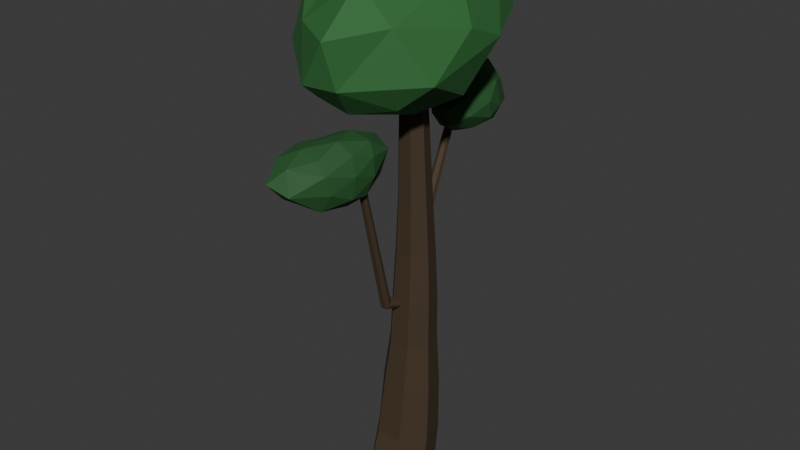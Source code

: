 # Source: tree_moody_verytall.blend  (saved by Blender 5.1.30; exported with 4.5.12 LTS)
import bpy
from mathutils import Matrix  # noqa: F401  (used for matrix-valued properties, if any)

bpy.ops.wm.read_factory_settings(use_empty=True)
scene = bpy.context.scene
scene.name = 'Scene'

# ---- collections
col_collection = bpy.data.collections.new('Collection'); scene.collection.children.link(col_collection)

# ---- materials (node trees are filled in below, after node groups)
mat_bark = bpy.data.materials.new('Bark')
mat_leaves = bpy.data.materials.new('Leaves')
mat_leaves.alpha_threshold = 0.0
mat_leaves.use_backface_culling_lightprobe_volume = False
mat_leaves.roughness = 0.5
mat_leaves.line_color = (0.0, 0.0, 0.0, 1.0)
mat_leaves_dark = bpy.data.materials.new('Leaves_Dark')
mat_leaves_dark.alpha_threshold = 0.0
mat_leaves_dark.use_backface_culling_lightprobe_volume = False
mat_leaves_dark.roughness = 0.5
mat_leaves_dark.line_color = (0.0, 0.0, 0.0, 1.0)

# ---- material node trees
mat_bark.use_nodes = True; mat_bark.node_tree.nodes.clear()
_N = mat_bark.node_tree.nodes; _L = mat_bark.node_tree.links
n0 = _N.new('ShaderNodeBsdfPrincipled'); n0.name = 'Principled BSDF'; n0.location = (-200, 100)
n0.inputs[0].default_value = (0.05793, 0.03629, 0.01696, 1.0)
n0.inputs[2].default_value = 0.75
n1 = _N.new('ShaderNodeOutputMaterial'); n1.name = 'Material Output'; n1.location = (200, 100)
_L.new(n0.outputs[0], n1.inputs[0])
n1.is_active_output = True
mat_leaves.use_nodes = True; mat_leaves.node_tree.nodes.clear()
_N = mat_leaves.node_tree.nodes; _L = mat_leaves.node_tree.links
n0 = _N.new('ShaderNodeOutputMaterial'); n0.name = 'Material Output'; n0.location = (200, 100)
n1 = _N.new('ShaderNodeBsdfPrincipled'); n1.name = 'Principled BSDF'; n1.location = (-200, 100)
n1.inputs[0].default_value = (0.02624, 0.147, 0.03434, 1.0)
n1.inputs[2].default_value = 0.75
_L.new(n1.outputs[0], n0.inputs[0])
n0.is_active_output = True
mat_leaves_dark.use_nodes = True; mat_leaves_dark.node_tree.nodes.clear()
_N = mat_leaves_dark.node_tree.nodes; _L = mat_leaves_dark.node_tree.links
n0 = _N.new('ShaderNodeOutputMaterial'); n0.name = 'Material Output'; n0.location = (200, 100)
n1 = _N.new('ShaderNodeBsdfPrincipled'); n1.name = 'Principled BSDF'; n1.location = (-200, 100)
n1.inputs[0].default_value = (0.01798, 0.09426, 0.02321, 1.0)
n1.inputs[2].default_value = 0.75
_L.new(n1.outputs[0], n0.inputs[0])
n0.is_active_output = True

# ---- world
world_world = bpy.data.worlds.new('World'); scene.world = world_world
world_world.use_nodes = True; world_world.node_tree.nodes.clear()
_N = world_world.node_tree.nodes; _L = world_world.node_tree.links
n0 = _N.new('ShaderNodeOutputWorld'); n0.name = 'World Output'; n0.location = (200, 100)
n1 = _N.new('ShaderNodeBackground'); n1.name = 'Background'; n1.location = (-200, 100)
n1.inputs[0].default_value = (0.05088, 0.05088, 0.05088, 1.0)
_L.new(n1.outputs[0], n0.inputs[0])
n0.is_active_output = True
world_world.color = (0.05088, 0.05088, 0.05088)
world_world.sun_shadow_jitter_overblur = 0.0

# ---- meshes
me_cylinder = bpy.data.meshes.new('Cylinder')
me_cylinder.from_pydata([(-0.01824, 1.709, -4.0), (0.4822, 0.7213, 17.31), (1.264, 1.091, -4.0), (0.9888, 0.4773, 17.31), (1.581, -0.2966, -4.0), (1.114, -0.07088, 17.31), (0.6881, -1.854, -3.988), (0.7633, -0.5105, 17.31), (-0.7418, -1.861, -3.988), (0.1914, -0.5205, 17.31), (-1.668, -0.3067, -4.0), (-0.2028, -0.08231, 17.31), (-1.329, 1.105, -4.0), (-0.04275, 0.4854, 17.31), (0.08212, 1.887, -1.688), (0.2037, 1.801, 1.187), (0.3306, 1.576, 3.767), (0.4128, 1.483, 6.257), (0.4584, 1.335, 8.715), (0.4784, 1.128, 11.4), (1.14, 0.81, 11.4), (1.227, 0.9652, 8.715), (1.292, 1.059, 6.257), (1.274, 1.122, 3.767), (1.342, 1.252, 1.187), (1.331, 1.285, -1.688), (1.303, 0.09438, 11.4), (1.417, 0.1338, 8.715), (1.51, 0.1075, 6.257), (1.506, 0.1019, 3.767), (1.623, 0.02035, 1.187), (1.639, -0.06589, -1.688), (0.8454, -0.4795, 11.4), (0.8848, -0.5329, 8.715), (0.9009, -0.6557, 6.257), (0.8539, -0.7163, 3.767), (0.8356, -0.9677, 1.187), (0.7752, -1.264, -1.688), (0.09987, -0.4915, 11.4), (0.01383, -0.552, 8.715), (-0.0859, -0.6668, 6.257), (-0.2018, -0.7259, 3.767), (-0.437, -0.977, 1.187), (-0.6187, -1.272, -1.688), (-0.4121, 0.08032, 11.4), (-0.5938, 0.116, 8.715), (-0.7533, 0.09315, 6.257), (-0.9089, 0.08889, 3.767), (-1.282, 0.007046, 1.187), (-1.537, -0.07833, -1.688), (-0.2059, 0.8202, 11.4), (-0.3351, 0.9766, 8.715), (-0.4945, 1.072, 6.257), (-0.6404, 1.135, 3.767), (-0.9664, 1.267, 1.187), (-1.199, 1.301, -1.688)], [], [(19, 1, 3, 20), (20, 3, 5, 26), (26, 5, 7, 32), (32, 7, 9, 38), (38, 9, 11, 44), (3, 1, 13, 11, 9, 7, 5), (44, 11, 13, 50), (50, 13, 1, 19), (0, 2, 4, 6, 8, 10, 12), (12, 55, 14, 0), (55, 54, 15, 14), (54, 53, 16, 15), (53, 52, 17, 16), (52, 51, 18, 17), (51, 50, 19, 18), (10, 49, 55, 12), (49, 48, 54, 55), (48, 47, 53, 54), (47, 46, 52, 53), (46, 45, 51, 52), (45, 44, 50, 51), (8, 43, 49, 10), (43, 42, 48, 49), (42, 41, 47, 48), (41, 40, 46, 47), (40, 39, 45, 46), (39, 38, 44, 45), (6, 37, 43, 8), (37, 36, 42, 43), (36, 35, 41, 42), (35, 34, 40, 41), (34, 33, 39, 40), (33, 32, 38, 39), (4, 31, 37, 6), (31, 30, 36, 37), (30, 29, 35, 36), (29, 28, 34, 35), (28, 27, 33, 34), (27, 26, 32, 33), (2, 25, 31, 4), (25, 24, 30, 31), (24, 23, 29, 30), (23, 22, 28, 29), (22, 21, 27, 28), (21, 20, 26, 27), (0, 14, 25, 2), (14, 15, 24, 25), (15, 16, 23, 24), (16, 17, 22, 23), (17, 18, 21, 22), (18, 19, 20, 21)])
_uv = me_cylinder.uv_layers.new(name='UVMap')
_uv.uv.foreach_set('vector', [1.0, 0.9286, 1.0, 1.0, 0.8571, 1.0, 0.8571, 0.9286, 0.8571, 0.9286, 0.8571, 1.0, 0.7143, 1.0, 0.7143, 0.9286, 0.7143, 0.9286, 0.7143, 1.0, 0.5714, 1.0, 0.5714, 0.9286, 0.5714, 0.9286, 0.5714, 1.0, 0.4286, 1.0, 0.4286, 0.9286, 0.4286, 0.9286, 0.4286, 1.0, 0.2857, 1.0, 0.2857, 0.9286, 0.4376, 0.3996, 0.25, 0.49, 0.06236, 0.3996, 0.01602, 0.1966, 0.1459, 0.03377, 0.3541, 0.03377, 0.484, 0.1966, 0.2857, 0.9286, 0.2857, 1.0, 0.1429, 1.0, 0.1429, 0.9286, 0.1429, 0.9286, 0.1429, 1.0, 2.98e-08, 1.0, 2.98e-08, 0.9286, 0.75, 0.49, 0.9376, 0.3996, 0.984, 0.1966, 0.8541, 0.03377, 0.6459, 0.03377, 0.516, 0.1966, 0.5624, 0.3996, 0.1429, 0.5, 0.1429, 0.5714, 2.98e-08, 0.5714, 2.98e-08, 0.5, 0.1429, 0.5714, 0.1429, 0.6429, 2.98e-08, 0.6429, 2.98e-08, 0.5714, 0.1429, 0.6429, 0.1429, 0.7143, 2.98e-08, 0.7143, 2.98e-08, 0.6429, 0.1429, 0.7143, 0.1429, 0.7857, 2.98e-08, 0.7857, 2.98e-08, 0.7143, 0.1429, 0.7857, 0.1429, 0.8571, 2.98e-08, 0.8571, 2.98e-08, 0.7857, 0.1429, 0.8571, 0.1429, 0.9286, 2.98e-08, 0.9286, 2.98e-08, 0.8571, 0.2857, 0.5, 0.2857, 0.5714, 0.1429, 0.5714, 0.1429, 0.5, 0.2857, 0.5714, 0.2857, 0.6429, 0.1429, 0.6429, 0.1429, 0.5714, 0.2857, 0.6429, 0.2857, 0.7143, 0.1429, 0.7143, 0.1429, 0.6429, 0.2857, 0.7143, 0.2857, 0.7857, 0.1429, 0.7857, 0.1429, 0.7143, 0.2857, 0.7857, 0.2857, 0.8571, 0.1429, 0.8571, 0.1429, 0.7857, 0.2857, 0.8571, 0.2857, 0.9286, 0.1429, 0.9286, 0.1429, 0.8571, 0.4286, 0.5, 0.4286, 0.5714, 0.2857, 0.5714, 0.2857, 0.5, 0.4286, 0.5714, 0.4286, 0.6429, 0.2857, 0.6429, 0.2857, 0.5714, 0.4286, 0.6429, 0.4286, 0.7143, 0.2857, 0.7143, 0.2857, 0.6429, 0.4286, 0.7143, 0.4286, 0.7857, 0.2857, 0.7857, 0.2857, 0.7143, 0.4286, 0.7857, 0.4286, 0.8571, 0.2857, 0.8571, 0.2857, 0.7857, 0.4286, 0.8571, 0.4286, 0.9286, 0.2857, 0.9286, 0.2857, 0.8571, 0.5714, 0.5, 0.5714, 0.5714, 0.4286, 0.5714, 0.4286, 0.5, 0.5714, 0.5714, 0.5714, 0.6429, 0.4286, 0.6429, 0.4286, 0.5714, 0.5714, 0.6429, 0.5714, 0.7143, 0.4286, 0.7143, 0.4286, 0.6429, 0.5714, 0.7143, 0.5714, 0.7857, 0.4286, 0.7857, 0.4286, 0.7143, 0.5714, 0.7857, 0.5714, 0.8571, 0.4286, 0.8571, 0.4286, 0.7857, 0.5714, 0.8571, 0.5714, 0.9286, 0.4286, 0.9286, 0.4286, 0.8571, 0.7143, 0.5, 0.7143, 0.5714, 0.5714, 0.5714, 0.5714, 0.5, 0.7143, 0.5714, 0.7143, 0.6429, 0.5714, 0.6429, 0.5714, 0.5714, 0.7143, 0.6429, 0.7143, 0.7143, 0.5714, 0.7143, 0.5714, 0.6429, 0.7143, 0.7143, 0.7143, 0.7857, 0.5714, 0.7857, 0.5714, 0.7143, 0.7143, 0.7857, 0.7143, 0.8571, 0.5714, 0.8571, 0.5714, 0.7857, 0.7143, 0.8571, 0.7143, 0.9286, 0.5714, 0.9286, 0.5714, 0.8571, 0.8571, 0.5, 0.8571, 0.5714, 0.7143, 0.5714, 0.7143, 0.5, 0.8571, 0.5714, 0.8571, 0.6429, 0.7143, 0.6429, 0.7143, 0.5714, 0.8571, 0.6429, 0.8571, 0.7143, 0.7143, 0.7143, 0.7143, 0.6429, 0.8571, 0.7143, 0.8571, 0.7857, 0.7143, 0.7857, 0.7143, 0.7143, 0.8571, 0.7857, 0.8571, 0.8571, 0.7143, 0.8571, 0.7143, 0.7857, 0.8571, 0.8571, 0.8571, 0.9286, 0.7143, 0.9286, 0.7143, 0.8571, 1.0, 0.5, 1.0, 0.5714, 0.8571, 0.5714, 0.8571, 0.5, 1.0, 0.5714, 1.0, 0.6429, 0.8571, 0.6429, 0.8571, 0.5714, 1.0, 0.6429, 1.0, 0.7143, 0.8571, 0.7143, 0.8571, 0.6429, 1.0, 0.7143, 1.0, 0.7857, 0.8571, 0.7857, 0.8571, 0.7143, 1.0, 0.7857, 1.0, 0.8571, 0.8571, 0.8571, 0.8571, 0.7857, 1.0, 0.8571, 1.0, 0.9286, 0.8571, 0.9286, 0.8571, 0.8571])
me_cylinder.materials.append(mat_bark)
me_cylinder.update()
me_cylinder_005 = bpy.data.meshes.new('Cylinder.005')
me_cylinder_005.from_pydata([(0.2289, 0.08271, -1.709), (0.01394, 0.0452, -0.7845), (0.4526, -0.025, -1.709), (0.2684, -0.0758, -0.7635), (0.5078, -0.267, -1.709), (0.3292, -0.3412, -0.7188), (0.353, -0.4611, -1.709), (0.1525, -0.5506, -0.6811), (0.1048, -0.4611, -1.709), (-0.1277, -0.5476, -0.6837), (-0.04998, -0.267, -1.709), (-0.3027, -0.3351, -0.7221), (0.005255, -0.025, -1.709), (-0.2406, -0.0709, -0.7679), (0.5585, 6.311, 4.07), (0.7135, 6.242, 4.106), (0.749, 6.093, 4.187), (0.6383, 5.976, 4.252), (0.4648, 5.98, 4.252), (0.3591, 6.101, 4.187), (0.4008, 6.248, 4.106)], [], [(0, 1, 3, 2), (2, 3, 5, 4), (4, 5, 7, 6), (6, 7, 9, 8), (8, 9, 11, 10), (9, 7, 17, 18), (10, 11, 13, 12), (12, 13, 1, 0), (0, 2, 4, 6, 8, 10, 12), (15, 14, 20, 19, 18, 17, 16), (1, 13, 20, 14), (5, 3, 15, 16), (11, 9, 18, 19), (3, 1, 14, 15), (7, 5, 16, 17), (13, 11, 19, 20)])
_uv = me_cylinder_005.uv_layers.new(name='UVMap')
_uv.uv.foreach_set('vector', [1.0, 0.5, 1.0, 1.0, 0.8571, 1.0, 0.8571, 0.5, 0.8571, 0.5, 0.8571, 1.0, 0.7143, 1.0, 0.7143, 0.5, 0.7143, 0.5, 0.7143, 1.0, 0.5714, 1.0, 0.5714, 0.5, 0.5714, 0.5, 0.5714, 1.0, 0.4286, 1.0, 0.4286, 0.5, 0.4286, 0.5, 0.4286, 1.0, 0.2857, 1.0, 0.2857, 0.5, 0.4286, 1.0, 0.5714, 1.0, 0.5714, 1.0, 0.4286, 1.0, 0.2857, 0.5, 0.2857, 1.0, 0.1429, 1.0, 0.1429, 0.5, 0.1429, 0.5, 0.1429, 1.0, 2.98e-08, 1.0, 2.98e-08, 0.5, 0.75, 0.49, 0.9376, 0.3996, 0.984, 0.1966, 0.8541, 0.03377, 0.6459, 0.03377, 0.516, 0.1966, 0.5624, 0.3996, 0.4376, 0.3996, 0.25, 0.49, 0.06236, 0.3996, 0.01602, 0.1966, 0.1459, 0.03377, 0.3541, 0.03377, 0.484, 0.1966, 2.98e-08, 1.0, 0.1429, 1.0, 0.1429, 1.0, 2.98e-08, 1.0, 0.7143, 1.0, 0.8571, 1.0, 0.8571, 1.0, 0.7143, 1.0, 0.2857, 1.0, 0.4286, 1.0, 0.4286, 1.0, 0.2857, 1.0, 0.8571, 1.0, 1.0, 1.0, 1.0, 1.0, 0.8571, 1.0, 0.5714, 1.0, 0.7143, 1.0, 0.7143, 1.0, 0.5714, 1.0, 0.1429, 1.0, 0.2857, 1.0, 0.2857, 1.0, 0.1429, 1.0])
me_cylinder_005.materials.append(mat_bark)
me_cylinder_005.update()
me_icosphere_001 = bpy.data.meshes.new('Icosphere.001')
me_icosphere_001.from_pydata([(-0.01992, 0.03488, -0.9166), (0.4703, -0.5753, -0.6758), (-0.2387, -0.7441, -0.6888), (-0.8015, 0.07203, -0.3322), (-0.2829, 1.006, -0.4165), (0.4987, 0.5673, -0.3253), (0.2065, -1.163, 0.07935), (-0.6005, -0.4919, 0.3804), (-0.6682, 0.5977, 0.3488), (0.2254, 0.8614, 0.4544), (0.7506, -0.03695, 0.07887), (0.02352, 0.06178, 0.6906), (-0.1676, -0.3477, -0.8806), (0.3619, -0.2456, -0.846), (0.1528, -0.8018, -0.7359), (0.6346, 0.05112, -0.6531), (0.3628, 0.3453, -0.7594), (-0.5061, 0.03405, -0.7074), (-0.61, -0.4467, -0.2824), (-0.1859, 0.5546, -0.6958), (-0.6771, 0.6353, -0.4058), (0.209, 0.9439, -0.355), (0.7492, -0.4751, -0.3847), (0.7569, 0.3438, -0.08629), (-0.0547, -1.102, -0.4157), (0.261, -1.053, -0.4152), (-0.8522, -0.245, 0.1097), (-0.4666, -0.7985, -0.1451), (-0.5897, 0.9489, -0.006371), (-0.8526, 0.4214, 0.08739), (0.4939, 0.8903, 0.06629), (-0.008708, 1.065, 0.04878), (0.4945, -0.6961, 0.1641), (-0.2034, -0.9441, 0.1339), (-0.7273, 0.1252, 0.4163), (-0.2524, 0.8131, 0.4587), (0.5042, 0.6203, 0.4145), (0.1708, -0.7196, 0.5486), (0.5223, 0.06978, 0.5599), (-0.3736, -0.2508, 0.6094), (-0.3697, 0.3701, 0.6076), (0.1579, 0.5562, 0.6472)], [], [(0, 13, 12), (1, 13, 15), (0, 12, 17), (0, 17, 19), (0, 19, 16), (1, 15, 22), (2, 14, 24), (3, 18, 26), (4, 20, 28), (5, 21, 30), (1, 22, 25), (2, 24, 27), (3, 26, 29), (4, 28, 31), (5, 30, 23), (6, 32, 37), (7, 33, 39), (8, 34, 40), (9, 35, 41), (10, 36, 38), (38, 41, 11), (38, 36, 41), (36, 9, 41), (41, 40, 11), (41, 35, 40), (35, 8, 40), (40, 39, 11), (40, 34, 39), (34, 7, 39), (39, 37, 11), (39, 33, 37), (33, 6, 37), (37, 38, 11), (37, 32, 38), (32, 10, 38), (23, 36, 10), (23, 30, 36), (30, 9, 36), (31, 35, 9), (31, 28, 35), (28, 8, 35), (29, 34, 8), (29, 26, 34), (26, 7, 34), (27, 33, 7), (27, 24, 33), (24, 6, 33), (25, 32, 6), (25, 22, 32), (22, 10, 32), (30, 31, 9), (30, 21, 31), (21, 4, 31), (28, 29, 8), (28, 20, 29), (20, 3, 29), (26, 27, 7), (26, 18, 27), (18, 2, 27), (24, 25, 6), (24, 14, 25), (14, 1, 25), (22, 23, 10), (22, 15, 23), (15, 5, 23), (16, 21, 5), (16, 19, 21), (19, 4, 21), (19, 20, 4), (19, 17, 20), (17, 3, 20), (17, 18, 3), (17, 12, 18), (12, 2, 18), (15, 16, 5), (15, 13, 16), (13, 0, 16), (12, 14, 2), (12, 13, 14), (13, 1, 14)])
_uv = me_icosphere_001.uv_layers.new(name='UVMap')
_uv.uv.foreach_set('vector', [0.1818, 0.0, 0.2273, 0.07873, 0.1364, 0.07873, 0.2727, 0.1575, 0.3182, 0.07873, 0.3636, 0.1575, 0.9091, 0.0, 0.9545, 0.07873, 0.8636, 0.07873, 0.7273, 0.0, 0.7727, 0.07873, 0.6818, 0.07873, 0.5455, 0.0, 0.5909, 0.07873, 0.5, 0.07873, 0.2727, 0.1575, 0.3636, 0.1575, 0.3182, 0.2362, 0.09091, 0.1575, 0.1818, 0.1575, 0.1364, 0.2362, 0.8182, 0.1575, 0.9091, 0.1575, 0.8636, 0.2362, 0.6364, 0.1575, 0.7273, 0.1575, 0.6818, 0.2362, 0.4545, 0.1575, 0.5455, 0.1575, 0.5, 0.2362, 0.2727, 0.1575, 0.3182, 0.2362, 0.2273, 0.2362, 0.09091, 0.1575, 0.1364, 0.2362, 0.04546, 0.2362, 0.8182, 0.1575, 0.8636, 0.2362, 0.7727, 0.2362, 0.6364, 0.1575, 0.6818, 0.2362, 0.5909, 0.2362, 0.4545, 0.1575, 0.5, 0.2362, 0.4091, 0.2362, 0.1818, 0.3149, 0.2727, 0.3149, 0.2273, 0.3937, 0.0, 0.3149, 0.09091, 0.3149, 0.04546, 0.3937, 0.7273, 0.3149, 0.8182, 0.3149, 0.7727, 0.3937, 0.5455, 0.3149, 0.6364, 0.3149, 0.5909, 0.3937, 0.3636, 0.3149, 0.4545, 0.3149, 0.4091, 0.3937, 0.4091, 0.3937, 0.5, 0.3937, 0.4545, 0.4724, 0.4091, 0.3937, 0.4545, 0.3149, 0.5, 0.3937, 0.4545, 0.3149, 0.5455, 0.3149, 0.5, 0.3937, 0.5909, 0.3937, 0.6818, 0.3937, 0.6364, 0.4724, 0.5909, 0.3937, 0.6364, 0.3149, 0.6818, 0.3937, 0.6364, 0.3149, 0.7273, 0.3149, 0.6818, 0.3937, 0.7727, 0.3937, 0.8636, 0.3937, 0.8182, 0.4724, 0.7727, 0.3937, 0.8182, 0.3149, 0.8636, 0.3937, 0.8182, 0.3149, 0.9091, 0.3149, 0.8636, 0.3937, 0.04546, 0.3937, 0.1364, 0.3937, 0.09091, 0.4724, 0.04546, 0.3937, 0.09091, 0.3149, 0.1364, 0.3937, 0.09091, 0.3149, 0.1818, 0.3149, 0.1364, 0.3937, 0.2273, 0.3937, 0.3182, 0.3937, 0.2727, 0.4724, 0.2273, 0.3937, 0.2727, 0.3149, 0.3182, 0.3937, 0.2727, 0.3149, 0.3636, 0.3149, 0.3182, 0.3937, 0.4091, 0.2362, 0.4545, 0.3149, 0.3636, 0.3149, 0.4091, 0.2362, 0.5, 0.2362, 0.4545, 0.3149, 0.5, 0.2362, 0.5455, 0.3149, 0.4545, 0.3149, 0.5909, 0.2362, 0.6364, 0.3149, 0.5455, 0.3149, 0.5909, 0.2362, 0.6818, 0.2362, 0.6364, 0.3149, 0.6818, 0.2362, 0.7273, 0.3149, 0.6364, 0.3149, 0.7727, 0.2362, 0.8182, 0.3149, 0.7273, 0.3149, 0.7727, 0.2362, 0.8636, 0.2362, 0.8182, 0.3149, 0.8636, 0.2362, 0.9091, 0.3149, 0.8182, 0.3149, 0.04546, 0.2362, 0.09091, 0.3149, 0.0, 0.3149, 0.04546, 0.2362, 0.1364, 0.2362, 0.09091, 0.3149, 0.1364, 0.2362, 0.1818, 0.3149, 0.09091, 0.3149, 0.2273, 0.2362, 0.2727, 0.3149, 0.1818, 0.3149, 0.2273, 0.2362, 0.3182, 0.2362, 0.2727, 0.3149, 0.3182, 0.2362, 0.3636, 0.3149, 0.2727, 0.3149, 0.5, 0.2362, 0.5909, 0.2362, 0.5455, 0.3149, 0.5, 0.2362, 0.5455, 0.1575, 0.5909, 0.2362, 0.5455, 0.1575, 0.6364, 0.1575, 0.5909, 0.2362, 0.6818, 0.2362, 0.7727, 0.2362, 0.7273, 0.3149, 0.6818, 0.2362, 0.7273, 0.1575, 0.7727, 0.2362, 0.7273, 0.1575, 0.8182, 0.1575, 0.7727, 0.2362, 0.8636, 0.2362, 0.9545, 0.2362, 0.9091, 0.3149, 0.8636, 0.2362, 0.9091, 0.1575, 0.9545, 0.2362, 0.9091, 0.1575, 1.0, 0.1575, 0.9545, 0.2362, 0.1364, 0.2362, 0.2273, 0.2362, 0.1818, 0.3149, 0.1364, 0.2362, 0.1818, 0.1575, 0.2273, 0.2362, 0.1818, 0.1575, 0.2727, 0.1575, 0.2273, 0.2362, 0.3182, 0.2362, 0.4091, 0.2362, 0.3636, 0.3149, 0.3182, 0.2362, 0.3636, 0.1575, 0.4091, 0.2362, 0.3636, 0.1575, 0.4545, 0.1575, 0.4091, 0.2362, 0.5, 0.07873, 0.5455, 0.1575, 0.4545, 0.1575, 0.5, 0.07873, 0.5909, 0.07873, 0.5455, 0.1575, 0.5909, 0.07873, 0.6364, 0.1575, 0.5455, 0.1575, 0.6818, 0.07873, 0.7273, 0.1575, 0.6364, 0.1575, 0.6818, 0.07873, 0.7727, 0.07873, 0.7273, 0.1575, 0.7727, 0.07873, 0.8182, 0.1575, 0.7273, 0.1575, 0.8636, 0.07873, 0.9091, 0.1575, 0.8182, 0.1575, 0.8636, 0.07873, 0.9545, 0.07873, 0.9091, 0.1575, 0.9545, 0.07873, 1.0, 0.1575, 0.9091, 0.1575, 0.3636, 0.1575, 0.4091, 0.07873, 0.4545, 0.1575, 0.3636, 0.1575, 0.3182, 0.07873, 0.4091, 0.07873, 0.3182, 0.07873, 0.3636, 0.0, 0.4091, 0.07873, 0.1364, 0.07873, 0.1818, 0.1575, 0.09091, 0.1575, 0.1364, 0.07873, 0.2273, 0.07873, 0.1818, 0.1575, 0.2273, 0.07873, 0.2727, 0.1575, 0.1818, 0.1575])
me_icosphere_001.materials.append(mat_leaves)
me_icosphere_001.update()
me_icosphere_002 = bpy.data.meshes.new('Icosphere.002')
me_icosphere_002.from_pydata([(0.004137, -0.0177, -0.8629), (0.7041, -0.9058, -0.3891), (-0.07177, -0.9859, -0.4765), (-0.8018, 0.0517, -0.3056), (-0.392, 1.13, -0.5108), (0.5857, 0.4313, -0.2016), (0.6217, -1.734, 0.5675), (-0.3677, -0.8209, 0.6659), (-0.6425, 0.543, 0.4042), (0.3397, 0.6893, 0.6083), (1.039, -0.4394, 0.4259), (0.2878, -0.309, 1.011), (-0.09012, -0.4711, -0.7676), (0.4974, -0.4458, -0.6686), (0.3754, -1.117, -0.4617), (0.7827, -0.1658, -0.4616), (0.4064, 0.2668, -0.684), (-0.5158, 0.02631, -0.6913), (-0.4852, -0.6327, -0.1168), (-0.2434, 0.6102, -0.7328), (-0.7717, 0.7398, -0.4839), (0.1859, 0.9536, -0.3536), (1.046, -0.8889, -0.02811), (0.9538, 0.06232, 0.1594), (0.241, -1.514, -0.06029), (0.5905, -1.51, -0.0223), (-0.7372, -0.418, 0.2643), (-0.2397, -1.12, 0.1339), (-0.6687, 1.033, -0.06721), (-0.8593, 0.4096, 0.1069), (0.5812, 0.7539, 0.1903), (-0.02231, 1.062, 0.06062), (0.8781, -1.225, 0.6171), (0.1261, -1.401, 0.5269), (-0.6156, -0.04337, 0.5672), (-0.1929, 0.7136, 0.5517), (0.6927, 0.3499, 0.6508), (0.5723, -1.272, 1.022), (0.8326, -0.3619, 0.9315), (-0.1191, -0.6087, 0.9191), (-0.2251, 0.1579, 0.7951), (0.346, 0.2863, 0.8831)], [], [(0, 13, 12), (1, 13, 15), (0, 12, 17), (0, 17, 19), (0, 19, 16), (1, 15, 22), (2, 14, 24), (3, 18, 26), (4, 20, 28), (5, 21, 30), (1, 22, 25), (2, 24, 27), (3, 26, 29), (4, 28, 31), (5, 30, 23), (6, 32, 37), (7, 33, 39), (8, 34, 40), (9, 35, 41), (10, 36, 38), (38, 41, 11), (38, 36, 41), (36, 9, 41), (41, 40, 11), (41, 35, 40), (35, 8, 40), (40, 39, 11), (40, 34, 39), (34, 7, 39), (39, 37, 11), (39, 33, 37), (33, 6, 37), (37, 38, 11), (37, 32, 38), (32, 10, 38), (23, 36, 10), (23, 30, 36), (30, 9, 36), (31, 35, 9), (31, 28, 35), (28, 8, 35), (29, 34, 8), (29, 26, 34), (26, 7, 34), (27, 33, 7), (27, 24, 33), (24, 6, 33), (25, 32, 6), (25, 22, 32), (22, 10, 32), (30, 31, 9), (30, 21, 31), (21, 4, 31), (28, 29, 8), (28, 20, 29), (20, 3, 29), (26, 27, 7), (26, 18, 27), (18, 2, 27), (24, 25, 6), (24, 14, 25), (14, 1, 25), (22, 23, 10), (22, 15, 23), (15, 5, 23), (16, 21, 5), (16, 19, 21), (19, 4, 21), (19, 20, 4), (19, 17, 20), (17, 3, 20), (17, 18, 3), (17, 12, 18), (12, 2, 18), (15, 16, 5), (15, 13, 16), (13, 0, 16), (12, 14, 2), (12, 13, 14), (13, 1, 14)])
_uv = me_icosphere_002.uv_layers.new(name='UVMap')
_uv.uv.foreach_set('vector', [0.1818, 0.0, 0.2273, 0.07873, 0.1364, 0.07873, 0.2727, 0.1575, 0.3182, 0.07873, 0.3636, 0.1575, 0.9091, 0.0, 0.9545, 0.07873, 0.8636, 0.07873, 0.7273, 0.0, 0.7727, 0.07873, 0.6818, 0.07873, 0.5455, 0.0, 0.5909, 0.07873, 0.5, 0.07873, 0.2727, 0.1575, 0.3636, 0.1575, 0.3182, 0.2362, 0.09091, 0.1575, 0.1818, 0.1575, 0.1364, 0.2362, 0.8182, 0.1575, 0.9091, 0.1575, 0.8636, 0.2362, 0.6364, 0.1575, 0.7273, 0.1575, 0.6818, 0.2362, 0.4545, 0.1575, 0.5455, 0.1575, 0.5, 0.2362, 0.2727, 0.1575, 0.3182, 0.2362, 0.2273, 0.2362, 0.09091, 0.1575, 0.1364, 0.2362, 0.04546, 0.2362, 0.8182, 0.1575, 0.8636, 0.2362, 0.7727, 0.2362, 0.6364, 0.1575, 0.6818, 0.2362, 0.5909, 0.2362, 0.4545, 0.1575, 0.5, 0.2362, 0.4091, 0.2362, 0.1818, 0.3149, 0.2727, 0.3149, 0.2273, 0.3937, 0.0, 0.3149, 0.09091, 0.3149, 0.04546, 0.3937, 0.7273, 0.3149, 0.8182, 0.3149, 0.7727, 0.3937, 0.5455, 0.3149, 0.6364, 0.3149, 0.5909, 0.3937, 0.3636, 0.3149, 0.4545, 0.3149, 0.4091, 0.3937, 0.4091, 0.3937, 0.5, 0.3937, 0.4545, 0.4724, 0.4091, 0.3937, 0.4545, 0.3149, 0.5, 0.3937, 0.4545, 0.3149, 0.5455, 0.3149, 0.5, 0.3937, 0.5909, 0.3937, 0.6818, 0.3937, 0.6364, 0.4724, 0.5909, 0.3937, 0.6364, 0.3149, 0.6818, 0.3937, 0.6364, 0.3149, 0.7273, 0.3149, 0.6818, 0.3937, 0.7727, 0.3937, 0.8636, 0.3937, 0.8182, 0.4724, 0.7727, 0.3937, 0.8182, 0.3149, 0.8636, 0.3937, 0.8182, 0.3149, 0.9091, 0.3149, 0.8636, 0.3937, 0.04546, 0.3937, 0.1364, 0.3937, 0.09091, 0.4724, 0.04546, 0.3937, 0.09091, 0.3149, 0.1364, 0.3937, 0.09091, 0.3149, 0.1818, 0.3149, 0.1364, 0.3937, 0.2273, 0.3937, 0.3182, 0.3937, 0.2727, 0.4724, 0.2273, 0.3937, 0.2727, 0.3149, 0.3182, 0.3937, 0.2727, 0.3149, 0.3636, 0.3149, 0.3182, 0.3937, 0.4091, 0.2362, 0.4545, 0.3149, 0.3636, 0.3149, 0.4091, 0.2362, 0.5, 0.2362, 0.4545, 0.3149, 0.5, 0.2362, 0.5455, 0.3149, 0.4545, 0.3149, 0.5909, 0.2362, 0.6364, 0.3149, 0.5455, 0.3149, 0.5909, 0.2362, 0.6818, 0.2362, 0.6364, 0.3149, 0.6818, 0.2362, 0.7273, 0.3149, 0.6364, 0.3149, 0.7727, 0.2362, 0.8182, 0.3149, 0.7273, 0.3149, 0.7727, 0.2362, 0.8636, 0.2362, 0.8182, 0.3149, 0.8636, 0.2362, 0.9091, 0.3149, 0.8182, 0.3149, 0.04546, 0.2362, 0.09091, 0.3149, 0.0, 0.3149, 0.04546, 0.2362, 0.1364, 0.2362, 0.09091, 0.3149, 0.1364, 0.2362, 0.1818, 0.3149, 0.09091, 0.3149, 0.2273, 0.2362, 0.2727, 0.3149, 0.1818, 0.3149, 0.2273, 0.2362, 0.3182, 0.2362, 0.2727, 0.3149, 0.3182, 0.2362, 0.3636, 0.3149, 0.2727, 0.3149, 0.5, 0.2362, 0.5909, 0.2362, 0.5455, 0.3149, 0.5, 0.2362, 0.5455, 0.1575, 0.5909, 0.2362, 0.5455, 0.1575, 0.6364, 0.1575, 0.5909, 0.2362, 0.6818, 0.2362, 0.7727, 0.2362, 0.7273, 0.3149, 0.6818, 0.2362, 0.7273, 0.1575, 0.7727, 0.2362, 0.7273, 0.1575, 0.8182, 0.1575, 0.7727, 0.2362, 0.8636, 0.2362, 0.9545, 0.2362, 0.9091, 0.3149, 0.8636, 0.2362, 0.9091, 0.1575, 0.9545, 0.2362, 0.9091, 0.1575, 1.0, 0.1575, 0.9545, 0.2362, 0.1364, 0.2362, 0.2273, 0.2362, 0.1818, 0.3149, 0.1364, 0.2362, 0.1818, 0.1575, 0.2273, 0.2362, 0.1818, 0.1575, 0.2727, 0.1575, 0.2273, 0.2362, 0.3182, 0.2362, 0.4091, 0.2362, 0.3636, 0.3149, 0.3182, 0.2362, 0.3636, 0.1575, 0.4091, 0.2362, 0.3636, 0.1575, 0.4545, 0.1575, 0.4091, 0.2362, 0.5, 0.07873, 0.5455, 0.1575, 0.4545, 0.1575, 0.5, 0.07873, 0.5909, 0.07873, 0.5455, 0.1575, 0.5909, 0.07873, 0.6364, 0.1575, 0.5455, 0.1575, 0.6818, 0.07873, 0.7273, 0.1575, 0.6364, 0.1575, 0.6818, 0.07873, 0.7727, 0.07873, 0.7273, 0.1575, 0.7727, 0.07873, 0.8182, 0.1575, 0.7273, 0.1575, 0.8636, 0.07873, 0.9091, 0.1575, 0.8182, 0.1575, 0.8636, 0.07873, 0.9545, 0.07873, 0.9091, 0.1575, 0.9545, 0.07873, 1.0, 0.1575, 0.9091, 0.1575, 0.3636, 0.1575, 0.4091, 0.07873, 0.4545, 0.1575, 0.3636, 0.1575, 0.3182, 0.07873, 0.4091, 0.07873, 0.3182, 0.07873, 0.3636, 0.0, 0.4091, 0.07873, 0.1364, 0.07873, 0.1818, 0.1575, 0.09091, 0.1575, 0.1364, 0.07873, 0.2273, 0.07873, 0.1818, 0.1575, 0.2273, 0.07873, 0.2727, 0.1575, 0.1818, 0.1575])
me_icosphere_002.materials.append(mat_leaves_dark)
me_icosphere_002.update()
me_icosphere_003 = bpy.data.meshes.new('Icosphere.003')
me_icosphere_003.from_pydata([(0.004137, -0.0177, -0.8629), (0.7041, -0.9058, -0.3891), (-0.07177, -0.9859, -0.4765), (-0.8018, 0.0517, -0.3056), (-0.392, 1.13, -0.5108), (0.5857, 0.4313, -0.2016), (0.6217, -1.734, 0.5675), (-0.3677, -0.8209, 0.6659), (-0.6425, 0.543, 0.4042), (0.3397, 0.6893, 0.6083), (1.039, -0.4394, 0.4259), (0.2878, -0.309, 1.011), (-0.09012, -0.4711, -0.7676), (0.4974, -0.4458, -0.6686), (0.3754, -1.117, -0.4617), (0.7827, -0.1658, -0.4616), (0.4064, 0.2668, -0.684), (-0.5158, 0.02631, -0.6913), (-0.4852, -0.6327, -0.1168), (-0.2434, 0.6102, -0.7328), (-0.7717, 0.7398, -0.4839), (0.1859, 0.9536, -0.3536), (1.046, -0.8889, -0.02811), (0.9538, 0.06232, 0.1594), (0.241, -1.514, -0.06029), (0.5905, -1.51, -0.0223), (-0.7372, -0.418, 0.2643), (-0.2397, -1.12, 0.1339), (-0.6687, 1.033, -0.06721), (-0.8593, 0.4096, 0.1069), (0.5812, 0.7539, 0.1903), (-0.02231, 1.062, 0.06062), (0.8781, -1.225, 0.6171), (0.1261, -1.401, 0.5269), (-0.6156, -0.04337, 0.5672), (-0.1929, 0.7136, 0.5517), (0.6927, 0.3499, 0.6508), (0.5723, -1.272, 1.022), (0.8326, -0.3619, 0.9315), (-0.1191, -0.6087, 0.9191), (-0.2251, 0.1579, 0.7951), (0.346, 0.2863, 0.8831)], [], [(0, 13, 12), (1, 13, 15), (0, 12, 17), (0, 17, 19), (0, 19, 16), (1, 15, 22), (2, 14, 24), (3, 18, 26), (4, 20, 28), (5, 21, 30), (1, 22, 25), (2, 24, 27), (3, 26, 29), (4, 28, 31), (5, 30, 23), (6, 32, 37), (7, 33, 39), (8, 34, 40), (9, 35, 41), (10, 36, 38), (38, 41, 11), (38, 36, 41), (36, 9, 41), (41, 40, 11), (41, 35, 40), (35, 8, 40), (40, 39, 11), (40, 34, 39), (34, 7, 39), (39, 37, 11), (39, 33, 37), (33, 6, 37), (37, 38, 11), (37, 32, 38), (32, 10, 38), (23, 36, 10), (23, 30, 36), (30, 9, 36), (31, 35, 9), (31, 28, 35), (28, 8, 35), (29, 34, 8), (29, 26, 34), (26, 7, 34), (27, 33, 7), (27, 24, 33), (24, 6, 33), (25, 32, 6), (25, 22, 32), (22, 10, 32), (30, 31, 9), (30, 21, 31), (21, 4, 31), (28, 29, 8), (28, 20, 29), (20, 3, 29), (26, 27, 7), (26, 18, 27), (18, 2, 27), (24, 25, 6), (24, 14, 25), (14, 1, 25), (22, 23, 10), (22, 15, 23), (15, 5, 23), (16, 21, 5), (16, 19, 21), (19, 4, 21), (19, 20, 4), (19, 17, 20), (17, 3, 20), (17, 18, 3), (17, 12, 18), (12, 2, 18), (15, 16, 5), (15, 13, 16), (13, 0, 16), (12, 14, 2), (12, 13, 14), (13, 1, 14)])
_uv = me_icosphere_003.uv_layers.new(name='UVMap')
_uv.uv.foreach_set('vector', [0.1818, 0.0, 0.2273, 0.07873, 0.1364, 0.07873, 0.2727, 0.1575, 0.3182, 0.07873, 0.3636, 0.1575, 0.9091, 0.0, 0.9545, 0.07873, 0.8636, 0.07873, 0.7273, 0.0, 0.7727, 0.07873, 0.6818, 0.07873, 0.5455, 0.0, 0.5909, 0.07873, 0.5, 0.07873, 0.2727, 0.1575, 0.3636, 0.1575, 0.3182, 0.2362, 0.09091, 0.1575, 0.1818, 0.1575, 0.1364, 0.2362, 0.8182, 0.1575, 0.9091, 0.1575, 0.8636, 0.2362, 0.6364, 0.1575, 0.7273, 0.1575, 0.6818, 0.2362, 0.4545, 0.1575, 0.5455, 0.1575, 0.5, 0.2362, 0.2727, 0.1575, 0.3182, 0.2362, 0.2273, 0.2362, 0.09091, 0.1575, 0.1364, 0.2362, 0.04546, 0.2362, 0.8182, 0.1575, 0.8636, 0.2362, 0.7727, 0.2362, 0.6364, 0.1575, 0.6818, 0.2362, 0.5909, 0.2362, 0.4545, 0.1575, 0.5, 0.2362, 0.4091, 0.2362, 0.1818, 0.3149, 0.2727, 0.3149, 0.2273, 0.3937, 0.0, 0.3149, 0.09091, 0.3149, 0.04546, 0.3937, 0.7273, 0.3149, 0.8182, 0.3149, 0.7727, 0.3937, 0.5455, 0.3149, 0.6364, 0.3149, 0.5909, 0.3937, 0.3636, 0.3149, 0.4545, 0.3149, 0.4091, 0.3937, 0.4091, 0.3937, 0.5, 0.3937, 0.4545, 0.4724, 0.4091, 0.3937, 0.4545, 0.3149, 0.5, 0.3937, 0.4545, 0.3149, 0.5455, 0.3149, 0.5, 0.3937, 0.5909, 0.3937, 0.6818, 0.3937, 0.6364, 0.4724, 0.5909, 0.3937, 0.6364, 0.3149, 0.6818, 0.3937, 0.6364, 0.3149, 0.7273, 0.3149, 0.6818, 0.3937, 0.7727, 0.3937, 0.8636, 0.3937, 0.8182, 0.4724, 0.7727, 0.3937, 0.8182, 0.3149, 0.8636, 0.3937, 0.8182, 0.3149, 0.9091, 0.3149, 0.8636, 0.3937, 0.04546, 0.3937, 0.1364, 0.3937, 0.09091, 0.4724, 0.04546, 0.3937, 0.09091, 0.3149, 0.1364, 0.3937, 0.09091, 0.3149, 0.1818, 0.3149, 0.1364, 0.3937, 0.2273, 0.3937, 0.3182, 0.3937, 0.2727, 0.4724, 0.2273, 0.3937, 0.2727, 0.3149, 0.3182, 0.3937, 0.2727, 0.3149, 0.3636, 0.3149, 0.3182, 0.3937, 0.4091, 0.2362, 0.4545, 0.3149, 0.3636, 0.3149, 0.4091, 0.2362, 0.5, 0.2362, 0.4545, 0.3149, 0.5, 0.2362, 0.5455, 0.3149, 0.4545, 0.3149, 0.5909, 0.2362, 0.6364, 0.3149, 0.5455, 0.3149, 0.5909, 0.2362, 0.6818, 0.2362, 0.6364, 0.3149, 0.6818, 0.2362, 0.7273, 0.3149, 0.6364, 0.3149, 0.7727, 0.2362, 0.8182, 0.3149, 0.7273, 0.3149, 0.7727, 0.2362, 0.8636, 0.2362, 0.8182, 0.3149, 0.8636, 0.2362, 0.9091, 0.3149, 0.8182, 0.3149, 0.04546, 0.2362, 0.09091, 0.3149, 0.0, 0.3149, 0.04546, 0.2362, 0.1364, 0.2362, 0.09091, 0.3149, 0.1364, 0.2362, 0.1818, 0.3149, 0.09091, 0.3149, 0.2273, 0.2362, 0.2727, 0.3149, 0.1818, 0.3149, 0.2273, 0.2362, 0.3182, 0.2362, 0.2727, 0.3149, 0.3182, 0.2362, 0.3636, 0.3149, 0.2727, 0.3149, 0.5, 0.2362, 0.5909, 0.2362, 0.5455, 0.3149, 0.5, 0.2362, 0.5455, 0.1575, 0.5909, 0.2362, 0.5455, 0.1575, 0.6364, 0.1575, 0.5909, 0.2362, 0.6818, 0.2362, 0.7727, 0.2362, 0.7273, 0.3149, 0.6818, 0.2362, 0.7273, 0.1575, 0.7727, 0.2362, 0.7273, 0.1575, 0.8182, 0.1575, 0.7727, 0.2362, 0.8636, 0.2362, 0.9545, 0.2362, 0.9091, 0.3149, 0.8636, 0.2362, 0.9091, 0.1575, 0.9545, 0.2362, 0.9091, 0.1575, 1.0, 0.1575, 0.9545, 0.2362, 0.1364, 0.2362, 0.2273, 0.2362, 0.1818, 0.3149, 0.1364, 0.2362, 0.1818, 0.1575, 0.2273, 0.2362, 0.1818, 0.1575, 0.2727, 0.1575, 0.2273, 0.2362, 0.3182, 0.2362, 0.4091, 0.2362, 0.3636, 0.3149, 0.3182, 0.2362, 0.3636, 0.1575, 0.4091, 0.2362, 0.3636, 0.1575, 0.4545, 0.1575, 0.4091, 0.2362, 0.5, 0.07873, 0.5455, 0.1575, 0.4545, 0.1575, 0.5, 0.07873, 0.5909, 0.07873, 0.5455, 0.1575, 0.5909, 0.07873, 0.6364, 0.1575, 0.5455, 0.1575, 0.6818, 0.07873, 0.7273, 0.1575, 0.6364, 0.1575, 0.6818, 0.07873, 0.7727, 0.07873, 0.7273, 0.1575, 0.7727, 0.07873, 0.8182, 0.1575, 0.7273, 0.1575, 0.8636, 0.07873, 0.9091, 0.1575, 0.8182, 0.1575, 0.8636, 0.07873, 0.9545, 0.07873, 0.9091, 0.1575, 0.9545, 0.07873, 1.0, 0.1575, 0.9091, 0.1575, 0.3636, 0.1575, 0.4091, 0.07873, 0.4545, 0.1575, 0.3636, 0.1575, 0.3182, 0.07873, 0.4091, 0.07873, 0.3182, 0.07873, 0.3636, 0.0, 0.4091, 0.07873, 0.1364, 0.07873, 0.1818, 0.1575, 0.09091, 0.1575, 0.1364, 0.07873, 0.2273, 0.07873, 0.1818, 0.1575, 0.2273, 0.07873, 0.2727, 0.1575, 0.1818, 0.1575])
me_icosphere_003.materials.append(mat_leaves_dark)
me_icosphere_003.update()
me_cylinder_001 = bpy.data.meshes.new('Cylinder.001')
me_cylinder_001.from_pydata([(0.2289, 0.08271, -1.709), (0.01394, 0.0452, -0.7845), (0.4526, -0.025, -1.709), (0.2684, -0.0758, -0.7635), (0.5078, -0.267, -1.709), (0.3292, -0.3412, -0.7188), (0.353, -0.4611, -1.709), (0.1525, -0.5506, -0.6811), (0.1048, -0.4611, -1.709), (-0.1277, -0.5476, -0.6837), (-0.04998, -0.267, -1.709), (-0.3027, -0.3351, -0.7221), (0.005255, -0.025, -1.709), (-0.2406, -0.0709, -0.7679), (0.1253, 3.646, 2.57), (0.2802, 3.576, 2.607), (0.3157, 3.427, 2.688), (0.2051, 3.311, 2.753), (0.03155, 3.314, 2.753), (-0.07415, 3.435, 2.688), (-0.03244, 3.583, 2.606)], [], [(0, 1, 3, 2), (2, 3, 5, 4), (4, 5, 7, 6), (6, 7, 9, 8), (8, 9, 11, 10), (9, 7, 17, 18), (10, 11, 13, 12), (12, 13, 1, 0), (0, 2, 4, 6, 8, 10, 12), (15, 14, 20, 19, 18, 17, 16), (1, 13, 20, 14), (5, 3, 15, 16), (11, 9, 18, 19), (3, 1, 14, 15), (7, 5, 16, 17), (13, 11, 19, 20)])
_uv = me_cylinder_001.uv_layers.new(name='UVMap')
_uv.uv.foreach_set('vector', [1.0, 0.5, 1.0, 1.0, 0.8571, 1.0, 0.8571, 0.5, 0.8571, 0.5, 0.8571, 1.0, 0.7143, 1.0, 0.7143, 0.5, 0.7143, 0.5, 0.7143, 1.0, 0.5714, 1.0, 0.5714, 0.5, 0.5714, 0.5, 0.5714, 1.0, 0.4286, 1.0, 0.4286, 0.5, 0.4286, 0.5, 0.4286, 1.0, 0.2857, 1.0, 0.2857, 0.5, 0.4286, 1.0, 0.5714, 1.0, 0.5714, 1.0, 0.4286, 1.0, 0.2857, 0.5, 0.2857, 1.0, 0.1429, 1.0, 0.1429, 0.5, 0.1429, 0.5, 0.1429, 1.0, 2.98e-08, 1.0, 2.98e-08, 0.5, 0.75, 0.49, 0.9376, 0.3996, 0.984, 0.1966, 0.8541, 0.03377, 0.6459, 0.03377, 0.516, 0.1966, 0.5624, 0.3996, 0.4376, 0.3996, 0.25, 0.49, 0.06236, 0.3996, 0.01602, 0.1966, 0.1459, 0.03377, 0.3541, 0.03377, 0.484, 0.1966, 2.98e-08, 1.0, 0.1429, 1.0, 0.1429, 1.0, 2.98e-08, 1.0, 0.7143, 1.0, 0.8571, 1.0, 0.8571, 1.0, 0.7143, 1.0, 0.2857, 1.0, 0.4286, 1.0, 0.4286, 1.0, 0.2857, 1.0, 0.8571, 1.0, 1.0, 1.0, 1.0, 1.0, 0.8571, 1.0, 0.5714, 1.0, 0.7143, 1.0, 0.7143, 1.0, 0.5714, 1.0, 0.1429, 1.0, 0.2857, 1.0, 0.2857, 1.0, 0.1429, 1.0])
me_cylinder_001.materials.append(mat_bark)
me_cylinder_001.update()

# ---- objects
ob_trunk = bpy.data.objects.new('Trunk', me_cylinder)
ob_branch_002 = bpy.data.objects.new('Branch.002', me_cylinder_005)
ob_leaflobe_001 = bpy.data.objects.new('LeafLobe.001', me_icosphere_001)
ob_leaflobe_002 = bpy.data.objects.new('LeafLobe.002', me_icosphere_002)
ob_leaflobe_003 = bpy.data.objects.new('LeafLobe.003', me_icosphere_003)
ob_branch_001 = bpy.data.objects.new('Branch.001', me_cylinder_001)

# ---- transforms, parenting, visibility, modifiers, constraints
ob_trunk.location = (0.0, 0.0, 4.0)
ob_branch_002.location = (-0.04521, -1.92, 10.84)
ob_branch_002.rotation_euler = (1.197, -0.0199, 0.0158)
ob_leaflobe_001.location = (-0.297, 0.2001, 24.15)
ob_leaflobe_001.rotation_euler = (-0.0378, 0.002509, -0.0151)
ob_leaflobe_001.scale = (5.356, 5.356, 4.386)
ob_leaflobe_002.location = (-0.01909, 4.468, 19.29)
ob_leaflobe_002.rotation_euler = (-3.02, -0.6237, 0.7435)
ob_leaflobe_002.scale = (1.855, 1.855, 1.855)
ob_leaflobe_003.location = (-0.4943, -3.839, 18.41)
ob_leaflobe_003.rotation_euler = (-8.392, 1.154, -2.692)
ob_leaflobe_003.scale = (1.855, 1.855, 1.855)
ob_branch_001.location = (-0.1937, 2.557, 14.36)
ob_branch_001.rotation_euler = (1.262, -0.01132, 3.146)

# ---- collection membership
col_collection.objects.link(ob_trunk)
col_collection.objects.link(ob_branch_002)
col_collection.objects.link(ob_leaflobe_001)
col_collection.objects.link(ob_leaflobe_002)
col_collection.objects.link(ob_leaflobe_003)
col_collection.objects.link(ob_branch_001)

# ---- scene / render settings (as saved in the file)
scene.frame_start = 1; scene.frame_end = 250; scene.frame_set(1)
scene.render.engine = 'BLENDER_EEVEE_NEXT'
scene.render.bake_bias = 0.0
scene.render.bake_samples = 0
scene.cycles.sampling_pattern = 'TABULATED_SOBOL'
scene.eevee.use_volume_custom_range = False
bpy.context.view_layer.update()

# ---- added for rendering (the .blend has no active camera and no usable light): camera, sun
cam_auto = bpy.data.cameras.new('AutoCamera')
cam_auto.lens = 50.0
cam_auto.sensor_width = 36.0
cam_auto.clip_end = 1000.0
ob_auto_camera = bpy.data.objects.new('AutoCamera', cam_auto)
scene.collection.objects.link(ob_auto_camera)
ob_auto_camera.location = (30.1467, -36.446, 38.274)
ob_auto_camera.rotation_euler = (1.09748, -7.21219e-08, 0.694738)
scene.camera = ob_auto_camera
light_auto_sun = bpy.data.lights.new('AutoSun', 'SUN')
light_auto_sun.energy = 3.0
light_auto_sun.angle = 0.0523599
ob_auto_sun = bpy.data.objects.new('AutoSun', light_auto_sun)
scene.collection.objects.link(ob_auto_sun)
ob_auto_sun.rotation_euler = (0.872665, 0.174533, 0.523599)
bpy.context.view_layer.update()
